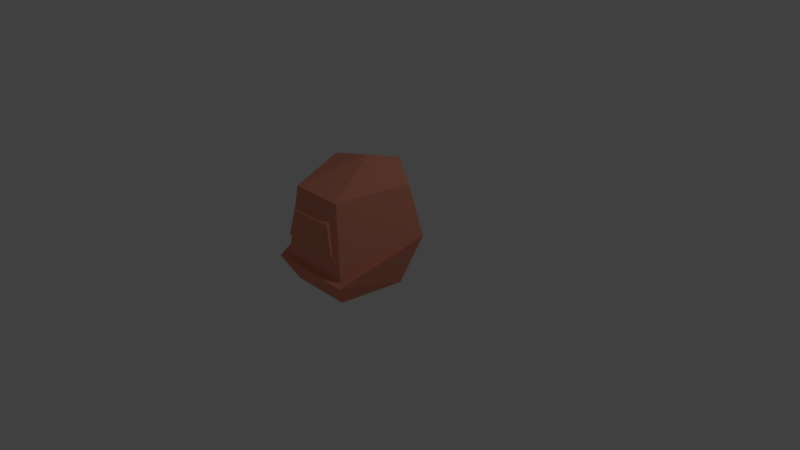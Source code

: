 # Source: head.blend  (saved by Blender 2.79.0; exported with 4.5.12 LTS)
import bpy
from mathutils import Matrix  # noqa: F401  (used for matrix-valued properties, if any)

bpy.ops.wm.read_factory_settings(use_empty=True)
scene = bpy.context.scene
scene.name = 'Scene'

# ---- collections
col_collection_1 = bpy.data.collections.new('Collection 1'); scene.collection.children.link(col_collection_1)

# ---- materials (node trees are filled in below, after node groups)
mat_material_001 = bpy.data.materials.new('Material.001')
mat_material_001.alpha_threshold = 0.0
mat_material_001.use_transparent_shadow = False
mat_material_001.diffuse_color = (0.8, 0.2928, 0.1997, 1.0)
mat_material_001.roughness = 0.5

# ---- material node trees

# ---- world
world_world = bpy.data.worlds.new('World'); scene.world = world_world
world_world.color = (0.05088, 0.05088, 0.05088)
world_world.use_sun_shadow = False
world_world.sun_shadow_jitter_overblur = 0.0
world_world.cycles.sampling_method = 'MANUAL'

# ---- cameras
cam_camera = bpy.data.cameras.new('Camera')
cam_camera.clip_end = 100.0
cam_camera.lens = 35.0
cam_camera.sensor_width = 32.0
cam_camera.sensor_height = 18.0
cam_camera.ortho_scale = 7.314
cam_camera.dof.focus_distance = 0.0
cam_camera.dof.aperture_fstop = 128.0

# ---- lights
light_lamp = bpy.data.lights.new('Lamp', 'POINT')
light_lamp.transmission_factor = 0.0
light_lamp.cutoff_distance = 30.0
light_lamp.energy = 100.0
light_lamp.shadow_buffer_clip_start = 1.001
light_lamp.shadow_soft_size = 0.1
light_lamp.shadow_maximum_resolution = 0.006
light_lamp.use_absolute_resolution = True

# ---- meshes
me_sphere = bpy.data.meshes.new('Sphere')
me_sphere.from_pydata([(0.0, 0.7071, 0.7071), (-2.345e-09, 0.897, 0.2202), (0.0, 0.6299, -0.7071), (0.6725, 0.2185, 0.7071), (0.8388, 0.309, 0.03697), (0.5359, 0.2185, -0.7071), (0.3652, -0.6445, 0.6001), (0.5878, -0.809, -0.381), (0.4156, -0.6445, -0.7071), (-5.139e-08, 0.1597, 0.8863), (-0.3652, -0.6445, 0.6001), (-0.5878, -0.809, -0.381), (-0.4156, -0.6445, -0.7071), (-0.6725, 0.2185, 0.7071), (-0.8388, 0.309, 0.03697), (-0.5359, 0.2185, -0.7071), (0.5014, -0.7268, -0.3645), (-0.5014, -0.7268, -0.3645), (-5.96e-08, -0.809, -0.381), (-2.98e-08, -0.6445, 0.6001), (-5.96e-08, -0.7268, -0.3645), (-3.084e-08, -0.7, 0.3712), (-0.2984, -0.7, 0.3712), (0.2984, -0.7, 0.3712), (0.3814, -0.7319, -0.06565), (-0.3814, -0.7319, -0.06565), (-5.091e-08, -0.7319, -0.06565), (-3.314e-08, -0.75, 0.3377), (-0.3094, -0.75, 0.3377), (0.3094, -0.75, 0.3377), (0.3955, -0.7789, -0.02629), (-0.3955, -0.7789, -0.02629), (-5.394e-08, -0.7789, -0.02629)], [], [(1, 0, 3, 4), (2, 1, 4, 5), (0, 9, 3), (4, 6, 16), (5, 4, 7, 8), (3, 9, 6), (15, 2, 5, 8, 12), (8, 7, 18, 11, 12), (6, 9, 10, 19), (10, 13, 14), (12, 11, 14, 15), (10, 9, 13), (14, 13, 0, 1), (15, 14, 1, 2), (13, 9, 0), (18, 20, 17, 11), (7, 16, 20, 18), (17, 20, 26, 25), (24, 29, 30), (6, 24, 16), (19, 10, 22, 21), (20, 16, 24, 26), (6, 19, 21, 23), (10, 25, 22), (32, 30, 29), (25, 26, 32, 31), (25, 28, 22), (21, 22, 28, 27), (26, 24, 30, 32), (23, 21, 27, 29), (4, 3, 6), (16, 7, 4), (14, 11, 17), (17, 10, 14), (24, 23, 29), (6, 23, 24), (10, 17, 25), (29, 27, 32), (27, 28, 32), (28, 31, 32), (25, 31, 28)])
_uv = me_sphere.uv_layers.new(name='UVMap')
_uv.uv.foreach_set('vector', [0.1175, 0.2022, 0.00032, 0.2022, 0.00032, 0.364, 0.1616, 0.404, 0.3407, 0.2022, 0.1175, 0.2022, 0.1616, 0.404, 0.3407, 0.3312, 0.3151, 0.667, 0.2086, 0.5896, 0.3151, 0.4669, 0.9999, 0.2428, 0.6292, 0.3439, 0.6911, 0.03821, 0.8396, 0.08342, 0.9997, 0.00032, 0.9997, 0.2876, 0.9123, 0.278, 1.0, 1.0, 0.0, 0.72, 1.0, 0.0, 0.4148, 0.4047, 0.3158, 0.5337, 0.4148, 0.6626, 0.6225, 0.6337, 0.6225, 0.4336, 0.9344, 0.6046, 0.8559, 0.646, 0.8559, 0.5046, 0.8559, 0.3631, 0.9344, 0.4045, 0.1036, 0.4047, 0.2086, 0.5896, 0.00032, 0.5469, 0.05198, 0.4758, 0.3708, 0.3439, 0.09408, 0.4441, 6.663e-05, 0.2428, 0.3885, 0.9409, 0.4759, 0.9505, 0.4759, 0.6633, 0.3158, 0.7464, 0.00032, 0.5469, 0.2086, 0.5896, 0.1249, 0.7288, 0.1616, 0.00032, 0.00032, 0.04035, 0.00032, 0.2022, 0.1175, 0.2022, 0.3407, 0.07322, 0.1616, 0.00032, 0.1175, 0.2022, 0.3407, 0.2022, 0.1249, 0.7288, 0.2086, 0.5896, 0.3151, 0.667, 0.3413, 0.2022, 0.3611, 0.2022, 0.3611, 0.3228, 0.3413, 0.3436, 0.3413, 0.06073, 0.3611, 0.08153, 0.3611, 0.2022, 0.3413, 0.2022, 0.8639, 0.888, 0.8639, 0.7673, 0.9358, 0.7673, 0.9358, 0.8591, 0.6454, 0.1303, 0.5987, 0.2525, 0.6262, 0.136, 0.6292, 0.3439, 0.6454, 0.1303, 0.6911, 0.03821, 0.8553, 0.5253, 0.8553, 0.6132, 0.8002, 0.5972, 0.8002, 0.5253, 0.8639, 0.7673, 0.8639, 0.6466, 0.9358, 0.6755, 0.9358, 0.7673, 0.8553, 0.4375, 0.8553, 0.5253, 0.8002, 0.5253, 0.8002, 0.4535, 0.3708, 0.3439, 0.3546, 0.1303, 0.3896, 0.2681, 0.5, 0.136, 0.6262, 0.136, 0.5987, 0.2525, 0.6225, 0.8502, 0.6225, 0.7584, 0.6112, 0.7584, 0.6112, 0.8536, 0.3546, 0.1303, 0.4013, 0.2525, 0.3896, 0.2681, 0.08855, 0.8039, 0.08855, 0.7321, 0.1006, 0.7294, 0.1006, 0.8039, 0.6225, 0.7584, 0.6225, 0.6666, 0.6112, 0.6633, 0.6112, 0.7584, 0.08855, 0.8757, 0.08855, 0.8039, 0.1006, 0.8039, 0.1006, 0.8784, 0.9999, 0.2428, 0.9059, 0.4441, 0.6292, 0.3439, 0.6911, 0.03821, 0.6957, 6.663e-05, 0.9999, 0.2428, 6.663e-05, 0.2428, 0.3043, 6.697e-05, 0.3089, 0.03821, 0.3089, 0.03821, 0.3708, 0.3439, 6.663e-05, 0.2428, 0.6454, 0.1303, 0.6104, 0.2681, 0.5987, 0.2525, 0.6292, 0.3439, 0.6104, 0.2681, 0.6454, 0.1303, 0.3708, 0.3439, 0.3089, 0.03821, 0.3546, 0.1303, 0.5987, 0.2525, 0.5, 0.2525, 0.5, 0.136, 0.5, 0.2525, 0.4013, 0.2525, 0.5, 0.136, 0.4013, 0.2525, 0.3738, 0.136, 0.5, 0.136, 0.3546, 0.1303, 0.3738, 0.136, 0.4013, 0.2525])
_ca = me_sphere.color_attributes.new('Col', 'BYTE_COLOR', 'CORNER')
_ca.data.foreach_set('color', [1.0, 1.0, 1.0, 1.0, 1.0, 1.0, 1.0, 1.0, 1.0, 1.0, 1.0, 1.0, 1.0, 1.0, 1.0, 1.0, 1.0, 1.0, 1.0, 1.0, 1.0, 1.0, 1.0, 1.0, 1.0, 1.0, 1.0, 1.0, 1.0, 1.0, 1.0, 1.0, 1.0, 1.0, 1.0, 1.0, 1.0, 1.0, 1.0, 1.0, 1.0, 1.0, 1.0, 1.0, 1.0, 1.0, 1.0, 1.0, 1.0, 1.0, 1.0, 1.0, 1.0, 1.0, 1.0, 1.0, 1.0, 1.0, 1.0, 1.0, 1.0, 1.0, 1.0, 1.0, 1.0, 1.0, 1.0, 1.0, 1.0, 1.0, 1.0, 1.0, 1.0, 1.0, 1.0, 1.0, 1.0, 1.0, 1.0, 1.0, 1.0, 1.0, 1.0, 1.0, 1.0, 1.0, 1.0, 1.0, 1.0, 1.0, 1.0, 1.0, 1.0, 1.0, 1.0, 1.0, 1.0, 1.0, 1.0, 1.0, 1.0, 1.0, 1.0, 1.0, 1.0, 1.0, 1.0, 1.0, 1.0, 1.0, 1.0, 1.0, 1.0, 1.0, 1.0, 1.0, 1.0, 1.0, 1.0, 1.0, 1.0, 1.0, 1.0, 1.0, 1.0, 1.0, 1.0, 1.0, 1.0, 1.0, 1.0, 1.0, 1.0, 1.0, 1.0, 1.0, 1.0, 1.0, 1.0, 1.0, 1.0, 1.0, 1.0, 1.0, 1.0, 1.0, 1.0, 1.0, 1.0, 1.0, 1.0, 1.0, 1.0, 1.0, 1.0, 1.0, 1.0, 1.0, 1.0, 1.0, 1.0, 1.0, 1.0, 1.0, 1.0, 1.0, 1.0, 1.0, 1.0, 1.0, 1.0, 1.0, 1.0, 1.0, 1.0, 1.0, 1.0, 1.0, 1.0, 1.0, 1.0, 1.0, 1.0, 1.0, 1.0, 1.0, 1.0, 1.0, 1.0, 1.0, 1.0, 1.0, 1.0, 1.0, 1.0, 1.0, 1.0, 1.0, 1.0, 1.0, 1.0, 1.0, 1.0, 1.0, 1.0, 1.0, 1.0, 1.0, 1.0, 1.0, 1.0, 1.0, 1.0, 1.0, 1.0, 1.0, 1.0, 1.0, 1.0, 1.0, 1.0, 1.0, 1.0, 1.0, 1.0, 1.0, 1.0, 1.0, 1.0, 1.0, 1.0, 1.0, 1.0, 1.0, 1.0, 1.0, 1.0, 1.0, 1.0, 1.0, 1.0, 1.0, 1.0, 1.0, 1.0, 1.0, 1.0, 1.0, 1.0, 1.0, 1.0, 1.0, 1.0, 1.0, 1.0, 1.0, 1.0, 1.0, 1.0, 1.0, 1.0, 1.0, 1.0, 1.0, 1.0, 1.0, 1.0, 1.0, 1.0, 1.0, 1.0, 1.0, 1.0, 1.0, 1.0, 1.0, 1.0, 1.0, 1.0, 1.0, 1.0, 1.0, 1.0, 1.0, 1.0, 1.0, 1.0, 1.0, 1.0, 1.0, 1.0, 1.0, 1.0, 1.0, 1.0, 1.0, 1.0, 1.0, 1.0, 1.0, 1.0, 1.0, 1.0, 1.0, 1.0, 1.0, 1.0, 1.0, 1.0, 1.0, 1.0, 1.0, 1.0, 1.0, 1.0, 1.0, 1.0, 1.0, 1.0, 1.0, 1.0, 1.0, 1.0, 1.0, 1.0, 1.0, 1.0, 1.0, 1.0, 1.0, 1.0, 1.0, 1.0, 1.0, 1.0, 1.0, 1.0, 1.0, 1.0, 1.0, 1.0, 1.0, 1.0, 1.0, 1.0, 1.0, 1.0, 1.0, 1.0, 1.0, 1.0, 1.0, 1.0, 1.0, 1.0, 1.0, 1.0, 1.0, 1.0, 1.0, 1.0, 1.0, 1.0, 1.0, 1.0, 1.0, 1.0, 1.0, 1.0, 1.0, 1.0, 1.0, 1.0, 1.0, 1.0, 1.0, 1.0, 1.0, 1.0, 1.0, 1.0, 1.0, 1.0, 1.0, 1.0, 1.0, 1.0, 1.0, 1.0, 1.0, 1.0, 1.0, 1.0, 1.0, 1.0, 1.0, 1.0, 1.0, 1.0, 1.0, 1.0, 1.0, 1.0, 1.0, 1.0, 1.0, 1.0, 1.0, 1.0, 1.0, 1.0, 1.0, 1.0, 1.0, 1.0, 1.0, 1.0, 1.0, 1.0, 1.0, 1.0, 1.0, 1.0, 1.0, 1.0, 1.0, 1.0, 1.0, 1.0, 1.0, 1.0, 1.0, 1.0, 1.0, 1.0, 1.0, 1.0, 1.0, 1.0, 1.0, 1.0, 1.0, 1.0, 1.0, 1.0, 1.0, 1.0, 1.0, 1.0, 1.0, 1.0, 1.0, 1.0, 1.0, 1.0, 1.0, 1.0, 1.0, 1.0, 1.0, 1.0, 1.0, 1.0, 1.0, 1.0, 1.0, 1.0, 1.0, 1.0, 1.0, 1.0, 1.0, 1.0, 1.0, 1.0, 1.0, 1.0, 1.0, 1.0, 1.0, 1.0, 1.0, 1.0, 1.0, 1.0, 1.0, 1.0, 1.0, 1.0, 1.0, 1.0, 1.0, 1.0, 1.0, 1.0, 1.0, 1.0, 1.0, 1.0, 1.0, 1.0, 1.0, 1.0, 1.0, 1.0, 1.0, 1.0, 1.0, 1.0, 1.0, 1.0, 1.0, 1.0, 1.0, 1.0, 1.0, 1.0, 1.0, 1.0, 1.0, 1.0, 1.0, 1.0, 1.0, 1.0, 1.0, 1.0, 1.0, 1.0, 1.0, 1.0, 1.0, 1.0, 1.0, 1.0, 1.0, 1.0, 1.0, 1.0, 1.0, 1.0, 1.0, 1.0, 1.0, 1.0, 1.0, 1.0, 1.0, 1.0, 1.0, 1.0, 1.0, 1.0, 1.0, 1.0, 1.0, 1.0, 1.0, 1.0, 1.0, 1.0, 1.0, 1.0, 1.0, 1.0, 1.0, 1.0, 1.0, 1.0, 1.0, 1.0, 1.0, 1.0, 1.0, 1.0, 1.0])
me_sphere.materials.append(mat_material_001)
me_sphere.use_remesh_preserve_volume = False
me_sphere.use_remesh_preserve_attributes = False
me_sphere.use_mirror_vertex_groups = False
me_sphere.update()

# ---- objects
ob_sphere = bpy.data.objects.new('Sphere', me_sphere)
ob_lamp = bpy.data.objects.new('Lamp', light_lamp)
ob_camera = bpy.data.objects.new('Camera', cam_camera)

# ---- transforms, parenting, visibility, modifiers, constraints
ob_sphere.location = (-0.05769, -0.1181, 0.4509)
ob_sphere.lineart.crease_threshold = 0.0
ob_lamp.location = (4.076, 1.005, 5.904)
ob_lamp.rotation_euler = (0.6503, 0.05522, 1.866)
ob_lamp.lock_rotations_4d = False
ob_lamp.empty_display_type = 'ARROWS'
ob_lamp.color = (0.0, 0.0, 0.0, 0.0)
ob_lamp.lineart.crease_threshold = 0.0
ob_camera.location = (7.481, -6.508, 5.344)
ob_camera.rotation_euler = (1.109, 0.0, 0.8149)
ob_camera.lock_rotations_4d = False
ob_camera.empty_display_type = 'ARROWS'
ob_camera.color = (0.0, 0.0, 0.0, 0.0)
ob_camera.display_type = 'WIRE'
ob_camera.lineart.crease_threshold = 0.0

# ---- collection membership
col_collection_1.objects.link(ob_sphere)
col_collection_1.objects.link(ob_lamp)
col_collection_1.objects.link(ob_camera)

# ---- scene / render settings (as saved in the file)
scene.camera = ob_camera
scene.frame_start = 1; scene.frame_end = 250; scene.frame_set(195)
scene.render.engine = 'BLENDER_EEVEE_NEXT'
scene.render.resolution_percentage = 50
scene.render.dither_intensity = 0.0
scene.cycles.use_denoising = False
scene.cycles.samples = 128
scene.cycles.sampling_pattern = 'TABULATED_SOBOL'
scene.cycles.use_adaptive_sampling = False
scene.cycles.use_light_tree = False
scene.cycles.blur_glossy = 0.0
scene.cycles.sample_clamp_indirect = 0.0
scene.view_settings.view_transform = 'Standard'
bpy.context.view_layer.update()
